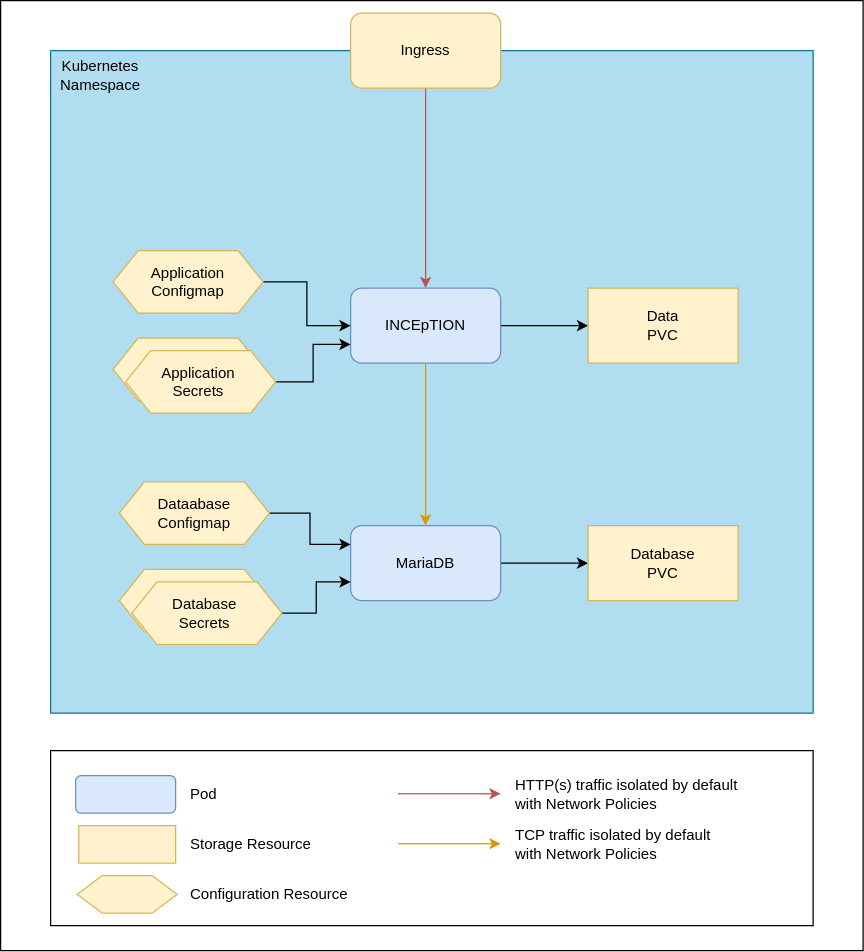

The diagram above was exported from draw.io. Its source (the exported page's mxGraphModel, read from the mxfile embedded in the PNG):
<mxGraphModel dx="1434" dy="990" grid="1" gridSize="10" guides="1" tooltips="1" connect="1" arrows="1" fold="1" page="1" pageScale="1" pageWidth="850" pageHeight="1100" math="0" shadow="0">
  <root>
    <mxCell id="0" />
    <mxCell id="1" parent="0" />
    <mxCell id="hQVDMO8e3tJKasK95ut3-35" value="" style="rounded=0;whiteSpace=wrap;html=1;" parent="1" vertex="1">
      <mxGeometry x="80" y="120" width="690" height="760" as="geometry" />
    </mxCell>
    <mxCell id="hQVDMO8e3tJKasK95ut3-36" value="" style="rounded=0;whiteSpace=wrap;html=1;" parent="1" vertex="1">
      <mxGeometry x="120" y="720" width="610" height="140" as="geometry" />
    </mxCell>
    <mxCell id="hQVDMO8e3tJKasK95ut3-1" value="" style="rounded=0;whiteSpace=wrap;html=1;fillColor=#b1ddf0;strokeColor=#10739e;" parent="1" vertex="1">
      <mxGeometry x="120" y="160" width="610" height="530" as="geometry" />
    </mxCell>
    <mxCell id="hQVDMO8e3tJKasK95ut3-7" style="edgeStyle=orthogonalEdgeStyle;rounded=0;orthogonalLoop=1;jettySize=auto;html=1;fillColor=#f8cecc;strokeColor=#b85450;" parent="1" source="hQVDMO8e3tJKasK95ut3-2" target="hQVDMO8e3tJKasK95ut3-3" edge="1">
      <mxGeometry relative="1" as="geometry" />
    </mxCell>
    <mxCell id="hQVDMO8e3tJKasK95ut3-2" value="Ingress" style="rounded=1;whiteSpace=wrap;html=1;fillColor=#fff2cc;strokeColor=#d6b656;" parent="1" vertex="1">
      <mxGeometry x="360" y="130" width="120" height="60" as="geometry" />
    </mxCell>
    <mxCell id="hQVDMO8e3tJKasK95ut3-8" style="edgeStyle=orthogonalEdgeStyle;rounded=0;orthogonalLoop=1;jettySize=auto;html=1;fillColor=#ffe6cc;strokeColor=#d79b00;" parent="1" source="hQVDMO8e3tJKasK95ut3-3" target="hQVDMO8e3tJKasK95ut3-4" edge="1">
      <mxGeometry relative="1" as="geometry" />
    </mxCell>
    <mxCell id="hQVDMO8e3tJKasK95ut3-9" style="edgeStyle=orthogonalEdgeStyle;rounded=0;orthogonalLoop=1;jettySize=auto;html=1;" parent="1" source="hQVDMO8e3tJKasK95ut3-3" target="hQVDMO8e3tJKasK95ut3-5" edge="1">
      <mxGeometry relative="1" as="geometry" />
    </mxCell>
    <mxCell id="hQVDMO8e3tJKasK95ut3-3" value="INCEpTION" style="rounded=1;whiteSpace=wrap;html=1;fillColor=#dae8fc;strokeColor=#6c8ebf;" parent="1" vertex="1">
      <mxGeometry x="360" y="350" width="120" height="60" as="geometry" />
    </mxCell>
    <mxCell id="hQVDMO8e3tJKasK95ut3-10" style="edgeStyle=orthogonalEdgeStyle;rounded=0;orthogonalLoop=1;jettySize=auto;html=1;" parent="1" source="hQVDMO8e3tJKasK95ut3-4" target="hQVDMO8e3tJKasK95ut3-6" edge="1">
      <mxGeometry relative="1" as="geometry" />
    </mxCell>
    <mxCell id="hQVDMO8e3tJKasK95ut3-4" value="MariaDB" style="rounded=1;whiteSpace=wrap;html=1;fillColor=#dae8fc;strokeColor=#6c8ebf;" parent="1" vertex="1">
      <mxGeometry x="360" y="540" width="120" height="60" as="geometry" />
    </mxCell>
    <mxCell id="hQVDMO8e3tJKasK95ut3-5" value="Data&lt;div&gt;PVC&lt;/div&gt;" style="rounded=0;whiteSpace=wrap;html=1;fillColor=#fff2cc;strokeColor=#d6b656;" parent="1" vertex="1">
      <mxGeometry x="550" y="350" width="120" height="60" as="geometry" />
    </mxCell>
    <mxCell id="hQVDMO8e3tJKasK95ut3-6" value="Database&lt;div&gt;PVC&lt;/div&gt;" style="rounded=0;whiteSpace=wrap;html=1;fillColor=#fff2cc;strokeColor=#d6b656;" parent="1" vertex="1">
      <mxGeometry x="550" y="540" width="120" height="60" as="geometry" />
    </mxCell>
    <mxCell id="hQVDMO8e3tJKasK95ut3-15" style="edgeStyle=orthogonalEdgeStyle;rounded=0;orthogonalLoop=1;jettySize=auto;html=1;" parent="1" source="hQVDMO8e3tJKasK95ut3-12" target="hQVDMO8e3tJKasK95ut3-3" edge="1">
      <mxGeometry relative="1" as="geometry" />
    </mxCell>
    <mxCell id="hQVDMO8e3tJKasK95ut3-12" value="Application&lt;div&gt;Configmap&lt;/div&gt;" style="shape=hexagon;perimeter=hexagonPerimeter2;whiteSpace=wrap;html=1;fixedSize=1;fillColor=#fff2cc;strokeColor=#d6b656;" parent="1" vertex="1">
      <mxGeometry x="170" y="320" width="120" height="50" as="geometry" />
    </mxCell>
    <mxCell id="hQVDMO8e3tJKasK95ut3-13" value="" style="shape=hexagon;perimeter=hexagonPerimeter2;whiteSpace=wrap;html=1;fixedSize=1;fillColor=#fff2cc;strokeColor=#d6b656;" parent="1" vertex="1">
      <mxGeometry x="170" y="390" width="120" height="50" as="geometry" />
    </mxCell>
    <mxCell id="hQVDMO8e3tJKasK95ut3-16" style="edgeStyle=orthogonalEdgeStyle;rounded=0;orthogonalLoop=1;jettySize=auto;html=1;entryX=0;entryY=0.75;entryDx=0;entryDy=0;" parent="1" source="hQVDMO8e3tJKasK95ut3-14" target="hQVDMO8e3tJKasK95ut3-3" edge="1">
      <mxGeometry relative="1" as="geometry" />
    </mxCell>
    <mxCell id="hQVDMO8e3tJKasK95ut3-14" value="Application&amp;nbsp;&lt;div&gt;Secrets&amp;nbsp;&lt;/div&gt;" style="shape=hexagon;perimeter=hexagonPerimeter2;whiteSpace=wrap;html=1;fixedSize=1;fillColor=#fff2cc;strokeColor=#d6b656;" parent="1" vertex="1">
      <mxGeometry x="180" y="400" width="120" height="50" as="geometry" />
    </mxCell>
    <mxCell id="hQVDMO8e3tJKasK95ut3-20" style="edgeStyle=orthogonalEdgeStyle;rounded=0;orthogonalLoop=1;jettySize=auto;html=1;exitX=1;exitY=0.5;exitDx=0;exitDy=0;entryX=0;entryY=0.25;entryDx=0;entryDy=0;" parent="1" source="hQVDMO8e3tJKasK95ut3-17" target="hQVDMO8e3tJKasK95ut3-4" edge="1">
      <mxGeometry relative="1" as="geometry" />
    </mxCell>
    <mxCell id="hQVDMO8e3tJKasK95ut3-17" value="Dataabase&lt;div&gt;Configmap&lt;/div&gt;" style="shape=hexagon;perimeter=hexagonPerimeter2;whiteSpace=wrap;html=1;fixedSize=1;fillColor=#fff2cc;strokeColor=#d6b656;" parent="1" vertex="1">
      <mxGeometry x="175" y="505" width="120" height="50" as="geometry" />
    </mxCell>
    <mxCell id="hQVDMO8e3tJKasK95ut3-18" value="" style="shape=hexagon;perimeter=hexagonPerimeter2;whiteSpace=wrap;html=1;fixedSize=1;fillColor=#fff2cc;strokeColor=#d6b656;" parent="1" vertex="1">
      <mxGeometry x="175" y="575" width="120" height="50" as="geometry" />
    </mxCell>
    <mxCell id="hQVDMO8e3tJKasK95ut3-21" style="edgeStyle=orthogonalEdgeStyle;rounded=0;orthogonalLoop=1;jettySize=auto;html=1;entryX=0;entryY=0.75;entryDx=0;entryDy=0;" parent="1" source="hQVDMO8e3tJKasK95ut3-19" target="hQVDMO8e3tJKasK95ut3-4" edge="1">
      <mxGeometry relative="1" as="geometry" />
    </mxCell>
    <mxCell id="hQVDMO8e3tJKasK95ut3-19" value="Database&amp;nbsp;&lt;div&gt;Secrets&amp;nbsp;&lt;/div&gt;" style="shape=hexagon;perimeter=hexagonPerimeter2;whiteSpace=wrap;html=1;fixedSize=1;fillColor=#fff2cc;strokeColor=#d6b656;" parent="1" vertex="1">
      <mxGeometry x="185" y="585" width="120" height="50" as="geometry" />
    </mxCell>
    <mxCell id="hQVDMO8e3tJKasK95ut3-22" value="Kubernetes&lt;div&gt;Namespace&lt;/div&gt;" style="text;html=1;align=center;verticalAlign=middle;whiteSpace=wrap;rounded=0;" parent="1" vertex="1">
      <mxGeometry x="120" y="160" width="80" height="40" as="geometry" />
    </mxCell>
    <mxCell id="hQVDMO8e3tJKasK95ut3-24" value="" style="rounded=1;whiteSpace=wrap;html=1;fillColor=#dae8fc;strokeColor=#6c8ebf;" parent="1" vertex="1">
      <mxGeometry x="140" y="740" width="80" height="30" as="geometry" />
    </mxCell>
    <mxCell id="hQVDMO8e3tJKasK95ut3-25" value="Pod" style="text;html=1;align=left;verticalAlign=middle;whiteSpace=wrap;rounded=0;" parent="1" vertex="1">
      <mxGeometry x="230" y="740" width="150" height="30" as="geometry" />
    </mxCell>
    <mxCell id="hQVDMO8e3tJKasK95ut3-28" value="" style="rounded=0;whiteSpace=wrap;html=1;fillColor=#fff2cc;strokeColor=#d6b656;" parent="1" vertex="1">
      <mxGeometry x="142.5" y="780" width="77.5" height="30" as="geometry" />
    </mxCell>
    <mxCell id="hQVDMO8e3tJKasK95ut3-29" value="Storage Resource" style="text;html=1;align=left;verticalAlign=middle;whiteSpace=wrap;rounded=0;" parent="1" vertex="1">
      <mxGeometry x="230" y="780" width="150" height="30" as="geometry" />
    </mxCell>
    <mxCell id="hQVDMO8e3tJKasK95ut3-30" value="" style="shape=hexagon;perimeter=hexagonPerimeter2;whiteSpace=wrap;html=1;fixedSize=1;fillColor=#fff2cc;strokeColor=#d6b656;" parent="1" vertex="1">
      <mxGeometry x="141.25" y="820" width="80" height="30" as="geometry" />
    </mxCell>
    <mxCell id="hQVDMO8e3tJKasK95ut3-31" value="Configuration Resource" style="text;html=1;align=left;verticalAlign=middle;whiteSpace=wrap;rounded=0;" parent="1" vertex="1">
      <mxGeometry x="230" y="820" width="145" height="30" as="geometry" />
    </mxCell>
    <mxCell id="hQVDMO8e3tJKasK95ut3-32" value="" style="endArrow=classic;html=1;rounded=0;fillColor=#f8cecc;strokeColor=#b85450;" parent="1" edge="1">
      <mxGeometry width="50" height="50" relative="1" as="geometry">
        <mxPoint x="398" y="754.5" as="sourcePoint" />
        <mxPoint x="480" y="754.5" as="targetPoint" />
      </mxGeometry>
    </mxCell>
    <mxCell id="hQVDMO8e3tJKasK95ut3-34" value="HTTP(s) traffic isolated by default with Network Policies" style="text;html=1;align=left;verticalAlign=middle;whiteSpace=wrap;rounded=0;" parent="1" vertex="1">
      <mxGeometry x="490" y="740" width="180" height="30" as="geometry" />
    </mxCell>
    <mxCell id="SrO6p7rqLSP6AYxTki-H-1" value="" style="endArrow=classic;html=1;rounded=0;fillColor=#ffe6cc;strokeColor=#d79b00;" edge="1" parent="1">
      <mxGeometry width="50" height="50" relative="1" as="geometry">
        <mxPoint x="398" y="794.5" as="sourcePoint" />
        <mxPoint x="480" y="794.5" as="targetPoint" />
      </mxGeometry>
    </mxCell>
    <mxCell id="SrO6p7rqLSP6AYxTki-H-2" value="TCP traffic isolated by default with Network Policies" style="text;html=1;align=left;verticalAlign=middle;whiteSpace=wrap;rounded=0;" vertex="1" parent="1">
      <mxGeometry x="490" y="780" width="180" height="30" as="geometry" />
    </mxCell>
  </root>
</mxGraphModel>